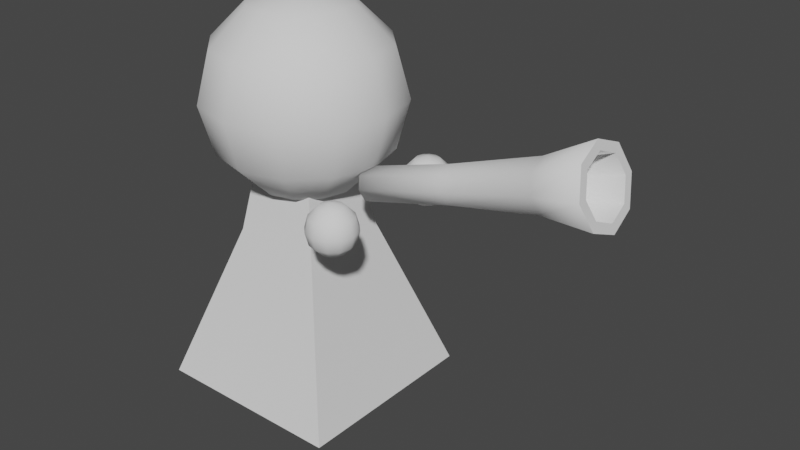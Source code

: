 # Source: Trumpet.blend  (saved by Blender 3.6.13; exported with 4.5.12 LTS)
import bpy
from mathutils import Matrix  # noqa: F401  (used for matrix-valued properties, if any)

bpy.ops.wm.read_factory_settings(use_empty=True)
scene = bpy.context.scene
scene.name = 'Scene'

# ---- collections
col_collection = bpy.data.collections.new('Collection'); scene.collection.children.link(col_collection)

# ---- node groups
ng_auto_smooth = bpy.data.node_groups.new('Auto Smooth', 'GeometryNodeTree')
_s = ng_auto_smooth.interface.new_socket(name='Geometry', in_out='OUTPUT', socket_type='NodeSocketGeometry')
_s = ng_auto_smooth.interface.new_socket(name='Geometry', in_out='INPUT', socket_type='NodeSocketGeometry')
_s = ng_auto_smooth.interface.new_socket(name='Angle', in_out='INPUT', socket_type='NodeSocketFloat')
_s.subtype = 'ANGLE'
_s.min_value = 0.0
_s.max_value = 3.142
ng_auto_smooth.is_modifier = True
_N = ng_auto_smooth.nodes; _L = ng_auto_smooth.links
n0 = _N.new('NodeGroupOutput'); n0.name = 'Group Output'; n0.location = (480, -100)
n1 = _N.new('NodeGroupInput'); n1.name = 'Group Input'; n1.location = (-420, -300)
n2 = _N.new('NodeGroupInput'); n2.name = 'Group Input.001'; n2.location = (-60, -100)
n3 = _N.new('GeometryNodeSetShadeSmooth'); n3.name = 'Set Shade Smooth'; n3.location = (120, -100)
n3.domain = 'EDGE'
n4 = _N.new('GeometryNodeSetShadeSmooth'); n4.name = 'Set Shade Smooth.001'; n4.location = (300, -100)
n5 = _N.new('GeometryNodeInputMeshEdgeAngle'); n5.name = 'Edge Angle'; n5.location = (-420, -220)
n6 = _N.new('GeometryNodeInputEdgeSmooth'); n6.name = 'Is Edge Smooth'; n6.location = (-60, -160)
n7 = _N.new('GeometryNodeInputShadeSmooth'); n7.name = 'Is Face Smooth'; n7.location = (-240, -340)
n8 = _N.new('FunctionNodeBooleanMath'); n8.name = 'Boolean Math'; n8.location = (-60, -220)
n9 = _N.new('FunctionNodeCompare'); n9.name = 'Compare'; n9.location = (-240, -180)
n9.operation = 'LESS_EQUAL'
_L.new(n5.outputs[0], n9.inputs[0])
_L.new(n4.outputs[0], n0.inputs[0])
_L.new(n1.outputs[1], n9.inputs[1])
_L.new(n9.outputs[0], n8.inputs[0])
_L.new(n7.outputs[0], n8.inputs[1])
_L.new(n2.outputs[0], n3.inputs[0])
_L.new(n6.outputs[0], n3.inputs[1])
_L.new(n3.outputs[0], n4.inputs[0])
_L.new(n8.outputs[0], n3.inputs[2])
n0.is_active_output = True

# ---- world
world_world = bpy.data.worlds.new('World'); scene.world = world_world
world_world.use_nodes = True; world_world.node_tree.nodes.clear()
_N = world_world.node_tree.nodes; _L = world_world.node_tree.links
n0 = _N.new('ShaderNodeOutputWorld'); n0.name = 'World Output'; n0.location = (300, 300)
n1 = _N.new('ShaderNodeBackground'); n1.name = 'Background'; n1.location = (10, 300)
n1.inputs[0].default_value = (0.05088, 0.05088, 0.05088, 1.0)
_L.new(n1.outputs[0], n0.inputs[0])
n0.is_active_output = True
world_world.color = (0.05088, 0.05088, 0.05088)
world_world.use_sun_shadow = False
world_world.sun_shadow_jitter_overblur = 0.0

# ---- meshes
me_cube_001 = bpy.data.meshes.new('Cube.001')
me_cube_001.from_pydata([(-1.0, -1.0, 0.0), (-0.3136, -0.3136, 2.465), (-1.0, 1.0, 0.0), (-0.3136, 0.3136, 2.465), (1.0, -1.0, 0.0), (0.3136, -0.3136, 2.465), (1.0, 1.0, 0.0), (0.3136, 0.3136, 2.465), (-0.4609, -0.4609, 1.613), (-0.4609, 0.4609, 1.613), (0.4609, 0.4609, 1.613), (0.4609, -0.4609, 1.613)], [], [(8, 1, 3, 9), (9, 3, 7, 10), (10, 7, 5, 11), (11, 5, 1, 8), (2, 6, 4, 0), (7, 3, 1, 5), (4, 11, 8, 0), (6, 10, 11, 4), (2, 9, 10, 6), (0, 8, 9, 2)])
me_cube_001.polygons.foreach_set('use_smooth', [True] * 10)
_uv = me_cube_001.uv_layers.new(name='UVMap')
_uv.uv.foreach_set('vector', [0.5, 0.0, 0.625, 0.0, 0.625, 0.25, 0.5, 0.25, 0.5, 0.25, 0.625, 0.25, 0.625, 0.5, 0.5, 0.5, 0.5, 0.5, 0.625, 0.5, 0.625, 0.75, 0.5, 0.75, 0.5, 0.75, 0.625, 0.75, 0.625, 1.0, 0.5, 1.0, 0.125, 0.5, 0.375, 0.5, 0.375, 0.75, 0.125, 0.75, 0.625, 0.5, 0.875, 0.5, 0.875, 0.75, 0.625, 0.75, 0.375, 0.75, 0.5, 0.75, 0.5, 1.0, 0.375, 1.0, 0.375, 0.5, 0.5, 0.5, 0.5, 0.75, 0.375, 0.75, 0.375, 0.25, 0.5, 0.25, 0.5, 0.5, 0.375, 0.5, 0.375, 0.0, 0.5, 0.0, 0.5, 0.25, 0.375, 0.25])
me_cube_001.update()
me_sphere = bpy.data.meshes.new('Sphere')
me_sphere.from_pydata([(0.0, 0.866, 3.5), (0.0, 0.866, 2.5), (0.25, 0.433, 3.866), (0.433, 0.75, 3.5), (0.5, 0.866, 3.0), (0.433, 0.75, 2.5), (0.25, 0.433, 2.134), (0.433, 0.25, 3.866), (0.75, 0.433, 3.5), (0.866, 0.5, 3.0), (0.75, 0.433, 2.5), (0.433, 0.25, 2.134), (0.5, 0.0, 3.866), (0.866, -2.98e-08, 3.5), (1.0, 0.0, 3.0), (0.866, -2.98e-08, 2.5), (0.5, 0.0, 2.134), (0.433, -0.25, 3.866), (0.75, -0.433, 3.5), (0.866, -0.5, 3.0), (0.75, -0.433, 2.5), (0.433, -0.25, 2.134), (0.25, -0.433, 3.866), (0.433, -0.75, 3.5), (0.5, -0.866, 3.0), (0.433, -0.75, 2.5), (0.25, -0.433, 2.134), (0.0, -0.5, 3.866), (-8.941e-08, -0.866, 3.5), (0.0, -1.0, 3.0), (-8.941e-08, -0.866, 2.5), (0.0, -0.5, 2.134), (0.0, 0.0, 4.0), (-0.25, -0.433, 3.866), (-0.433, -0.75, 3.5), (-0.5, -0.866, 3.0), (-0.433, -0.75, 2.5), (-0.25, -0.433, 2.134), (0.0, 0.0, 2.0), (-0.433, -0.25, 3.866), (-0.75, -0.433, 3.5), (-0.866, -0.5, 3.0), (-0.75, -0.433, 2.5), (-0.433, -0.25, 2.134), (-0.5, 0.0, 3.866), (-0.866, 8.941e-08, 3.5), (-1.0, 0.0, 3.0), (-0.866, 8.941e-08, 2.5), (-0.5, 0.0, 2.134), (-0.433, 0.25, 3.866), (-0.75, 0.433, 3.5), (-0.866, 0.5, 3.0), (-0.75, 0.433, 2.5), (-0.433, 0.25, 2.134), (-0.25, 0.433, 3.866), (-0.433, 0.75, 3.5), (-0.5, 0.866, 3.0), (-0.433, 0.75, 2.5), (-0.25, 0.433, 2.134), (0.0, 0.5, 3.866), (0.0, 1.0, 3.0), (0.0, 0.5, 2.134)], [], [(38, 61, 6), (1, 60, 4, 5), (0, 59, 2, 3), (61, 1, 5, 6), (60, 0, 3, 4), (59, 32, 2), (6, 5, 10, 11), (4, 3, 8, 9), (2, 32, 7), (38, 6, 11), (5, 4, 9, 10), (3, 2, 7, 8), (11, 10, 15, 16), (9, 8, 13, 14), (7, 32, 12), (38, 11, 16), (10, 9, 14, 15), (8, 7, 12, 13), (16, 15, 20, 21), (14, 13, 18, 19), (12, 32, 17), (38, 16, 21), (15, 14, 19, 20), (13, 12, 17, 18), (21, 20, 25, 26), (19, 18, 23, 24), (17, 32, 22), (38, 21, 26), (20, 19, 24, 25), (18, 17, 22, 23), (24, 23, 28, 29), (22, 32, 27), (38, 26, 31), (25, 24, 29, 30), (23, 22, 27, 28), (26, 25, 30, 31), (27, 32, 33), (38, 31, 37), (30, 29, 35, 36), (28, 27, 33, 34), (31, 30, 36, 37), (29, 28, 34, 35), (38, 37, 43), (36, 35, 41, 42), (34, 33, 39, 40), (37, 36, 42, 43), (35, 34, 40, 41), (33, 32, 39), (38, 43, 48), (42, 41, 46, 47), (40, 39, 44, 45), (43, 42, 47, 48), (41, 40, 45, 46), (39, 32, 44), (38, 48, 53), (47, 46, 51, 52), (45, 44, 49, 50), (48, 47, 52, 53), (46, 45, 50, 51), (44, 32, 49), (52, 51, 56, 57), (50, 49, 54, 55), (53, 52, 57, 58), (51, 50, 55, 56), (49, 32, 54), (38, 53, 58), (55, 54, 59, 0), (58, 57, 1, 61), (56, 55, 0, 60), (54, 32, 59), (38, 58, 61), (57, 56, 60, 1)])
me_sphere.polygons.foreach_set('use_smooth', [True] * 72)
_uv = me_sphere.uv_layers.new(name='UVMap')
_uv.uv.foreach_set('vector', [0.7083, 0.0, 0.75, 0.1667, 0.6667, 0.1667, 0.75, 0.3333, 0.75, 0.5, 0.6667, 0.5, 0.6667, 0.3333, 0.75, 0.6667, 0.75, 0.8333, 0.6667, 0.8333, 0.6667, 0.6667, 0.75, 0.1667, 0.75, 0.3333, 0.6667, 0.3333, 0.6667, 0.1667, 0.75, 0.5, 0.75, 0.6667, 0.6667, 0.6667, 0.6667, 0.5, 0.75, 0.8333, 0.7083, 1.0, 0.6667, 0.8333, 0.6667, 0.1667, 0.6667, 0.3333, 0.5833, 0.3333, 0.5833, 0.1667, 0.6667, 0.5, 0.6667, 0.6667, 0.5833, 0.6667, 0.5833, 0.5, 0.6667, 0.8333, 0.625, 1.0, 0.5833, 0.8333, 0.625, 0.0, 0.6667, 0.1667, 0.5833, 0.1667, 0.6667, 0.3333, 0.6667, 0.5, 0.5833, 0.5, 0.5833, 0.3333, 0.6667, 0.6667, 0.6667, 0.8333, 0.5833, 0.8333, 0.5833, 0.6667, 0.5833, 0.1667, 0.5833, 0.3333, 0.5, 0.3333, 0.5, 0.1667, 0.5833, 0.5, 0.5833, 0.6667, 0.5, 0.6667, 0.5, 0.5, 0.5833, 0.8333, 0.5417, 1.0, 0.5, 0.8333, 0.5417, 0.0, 0.5833, 0.1667, 0.5, 0.1667, 0.5833, 0.3333, 0.5833, 0.5, 0.5, 0.5, 0.5, 0.3333, 0.5833, 0.6667, 0.5833, 0.8333, 0.5, 0.8333, 0.5, 0.6667, 0.5, 0.1667, 0.5, 0.3333, 0.4167, 0.3333, 0.4167, 0.1667, 0.5, 0.5, 0.5, 0.6667, 0.4167, 0.6667, 0.4167, 0.5, 0.5, 0.8333, 0.4583, 1.0, 0.4167, 0.8333, 0.4583, 0.0, 0.5, 0.1667, 0.4167, 0.1667, 0.5, 0.3333, 0.5, 0.5, 0.4167, 0.5, 0.4167, 0.3333, 0.5, 0.6667, 0.5, 0.8333, 0.4167, 0.8333, 0.4167, 0.6667, 0.4167, 0.1667, 0.4167, 0.3333, 0.3333, 0.3333, 0.3333, 0.1667, 0.4167, 0.5, 0.4167, 0.6667, 0.3333, 0.6667, 0.3333, 0.5, 0.4167, 0.8333, 0.375, 1.0, 0.3333, 0.8333, 0.375, 0.0, 0.4167, 0.1667, 0.3333, 0.1667, 0.4167, 0.3333, 0.4167, 0.5, 0.3333, 0.5, 0.3333, 0.3333, 0.4167, 0.6667, 0.4167, 0.8333, 0.3333, 0.8333, 0.3333, 0.6667, 0.3333, 0.5, 0.3333, 0.6667, 0.25, 0.6667, 0.25, 0.5, 0.3333, 0.8333, 0.2917, 1.0, 0.25, 0.8333, 0.2917, 0.0, 0.3333, 0.1667, 0.25, 0.1667, 0.3333, 0.3333, 0.3333, 0.5, 0.25, 0.5, 0.25, 0.3333, 0.3333, 0.6667, 0.3333, 0.8333, 0.25, 0.8333, 0.25, 0.6667, 0.3333, 0.1667, 0.3333, 0.3333, 0.25, 0.3333, 0.25, 0.1667, 0.25, 0.8333, 0.2083, 1.0, 0.1667, 0.8333, 0.2083, 0.0, 0.25, 0.1667, 0.1667, 0.1667, 0.25, 0.3333, 0.25, 0.5, 0.1667, 0.5, 0.1667, 0.3333, 0.25, 0.6667, 0.25, 0.8333, 0.1667, 0.8333, 0.1667, 0.6667, 0.25, 0.1667, 0.25, 0.3333, 0.1667, 0.3333, 0.1667, 0.1667, 0.25, 0.5, 0.25, 0.6667, 0.1667, 0.6667, 0.1667, 0.5, 0.125, 0.0, 0.1667, 0.1667, 0.08333, 0.1667, 0.1667, 0.3333, 0.1667, 0.5, 0.08333, 0.5, 0.08333, 0.3333, 0.1667, 0.6667, 0.1667, 0.8333, 0.08333, 0.8333, 0.08333, 0.6667, 0.1667, 0.1667, 0.1667, 0.3333, 0.08333, 0.3333, 0.08333, 0.1667, 0.1667, 0.5, 0.1667, 0.6667, 0.08333, 0.6667, 0.08333, 0.5, 0.1667, 0.8333, 0.125, 1.0, 0.08333, 0.8333, 0.04167, 0.0, 0.08333, 0.1667, 0.0, 0.1667, 0.08333, 0.3333, 0.08333, 0.5, 0.0, 0.5, 0.0, 0.3333, 0.08333, 0.6667, 0.08333, 0.8333, 0.0, 0.8333, 0.0, 0.6667, 0.08333, 0.1667, 0.08333, 0.3333, 0.0, 0.3333, 0.0, 0.1667, 0.08333, 0.5, 0.08333, 0.6667, 0.0, 0.6667, 0.0, 0.5, 0.08333, 0.8333, 0.04167, 1.0, 0.0, 0.8333, 0.9583, 0.0, 1.0, 0.1667, 0.9167, 0.1667, 1.0, 0.3333, 1.0, 0.5, 0.9167, 0.5, 0.9167, 0.3333, 1.0, 0.6667, 1.0, 0.8333, 0.9167, 0.8333, 0.9167, 0.6667, 1.0, 0.1667, 1.0, 0.3333, 0.9167, 0.3333, 0.9167, 0.1667, 1.0, 0.5, 1.0, 0.6667, 0.9167, 0.6667, 0.9167, 0.5, 1.0, 0.8333, 0.9583, 1.0, 0.9167, 0.8333, 0.9167, 0.3333, 0.9167, 0.5, 0.8333, 0.5, 0.8333, 0.3333, 0.9167, 0.6667, 0.9167, 0.8333, 0.8333, 0.8333, 0.8333, 0.6667, 0.9167, 0.1667, 0.9167, 0.3333, 0.8333, 0.3333, 0.8333, 0.1667, 0.9167, 0.5, 0.9167, 0.6667, 0.8333, 0.6667, 0.8333, 0.5, 0.9167, 0.8333, 0.875, 1.0, 0.8333, 0.8333, 0.875, 0.0, 0.9167, 0.1667, 0.8333, 0.1667, 0.8333, 0.6667, 0.8333, 0.8333, 0.75, 0.8333, 0.75, 0.6667, 0.8333, 0.1667, 0.8333, 0.3333, 0.75, 0.3333, 0.75, 0.1667, 0.8333, 0.5, 0.8333, 0.6667, 0.75, 0.6667, 0.75, 0.5, 0.8333, 0.8333, 0.7917, 1.0, 0.75, 0.8333, 0.7917, 0.0, 0.8333, 0.1667, 0.75, 0.1667, 0.8333, 0.3333, 0.8333, 0.5, 0.75, 0.5, 0.75, 0.3333])
me_sphere.update()
me_sphere_001 = bpy.data.meshes.new('Sphere.001')
me_sphere_001.from_pydata([(0.2153, -0.4488, 1.729), (0.2153, -0.4488, 1.479), (0.2778, -0.5571, 1.821), (0.3236, -0.4778, 1.729), (0.3403, -0.4488, 1.604), (0.3236, -0.4778, 1.479), (0.2778, -0.5571, 1.388), (0.3236, -0.6028, 1.821), (0.4028, -0.5571, 1.729), (0.4318, -0.5403, 1.604), (0.4028, -0.5571, 1.479), (0.3236, -0.6028, 1.388), (0.3403, -0.6653, 1.821), (0.4318, -0.6653, 1.729), (0.4653, -0.6653, 1.604), (0.4318, -0.6653, 1.479), (0.3403, -0.6653, 1.388), (0.3236, -0.7278, 1.821), (0.4028, -0.7736, 1.729), (0.4318, -0.7903, 1.604), (0.4028, -0.7736, 1.479), (0.3236, -0.7278, 1.388), (0.2778, -0.7736, 1.821), (0.3236, -0.8528, 1.729), (0.3403, -0.8818, 1.604), (0.3236, -0.8528, 1.479), (0.2778, -0.7736, 1.388), (0.2153, -0.7903, 1.821), (0.2153, -0.8818, 1.729), (0.2153, -0.9153, 1.604), (0.2153, -0.8818, 1.479), (0.2153, -0.7903, 1.388), (0.2153, -0.6653, 1.854), (0.1528, -0.7736, 1.821), (0.1071, -0.8528, 1.729), (0.09033, -0.8818, 1.604), (0.1071, -0.8528, 1.479), (0.1528, -0.7736, 1.388), (0.2153, -0.6653, 1.354), (0.1071, -0.7278, 1.821), (0.02783, -0.7736, 1.729), (-0.001176, -0.7903, 1.604), (0.02783, -0.7736, 1.479), (0.1071, -0.7278, 1.388), (0.09033, -0.6653, 1.821), (-0.001176, -0.6653, 1.729), (-0.03467, -0.6653, 1.604), (-0.001176, -0.6653, 1.479), (0.09033, -0.6653, 1.388), (0.1071, -0.6028, 1.821), (0.02783, -0.5571, 1.729), (-0.001176, -0.5403, 1.604), (0.02783, -0.5571, 1.479), (0.1071, -0.6028, 1.388), (0.1528, -0.5571, 1.821), (0.1071, -0.4778, 1.729), (0.09033, -0.4488, 1.604), (0.1071, -0.4778, 1.479), (0.1528, -0.5571, 1.388), (0.2153, -0.5403, 1.821), (0.2153, -0.4153, 1.604), (0.2153, -0.5403, 1.388)], [], [(61, 1, 5, 6), (60, 0, 3, 4), (59, 32, 2), (38, 61, 6), (1, 60, 4, 5), (0, 59, 2, 3), (38, 6, 11), (5, 4, 9, 10), (3, 2, 7, 8), (6, 5, 10, 11), (4, 3, 8, 9), (2, 32, 7), (38, 11, 16), (10, 9, 14, 15), (8, 7, 12, 13), (11, 10, 15, 16), (9, 8, 13, 14), (7, 32, 12), (38, 16, 21), (15, 14, 19, 20), (13, 12, 17, 18), (16, 15, 20, 21), (14, 13, 18, 19), (12, 32, 17), (20, 19, 24, 25), (18, 17, 22, 23), (21, 20, 25, 26), (19, 18, 23, 24), (17, 32, 22), (38, 21, 26), (23, 22, 27, 28), (26, 25, 30, 31), (24, 23, 28, 29), (22, 32, 27), (38, 26, 31), (25, 24, 29, 30), (31, 30, 36, 37), (29, 28, 34, 35), (27, 32, 33), (38, 31, 37), (30, 29, 35, 36), (28, 27, 33, 34), (37, 36, 42, 43), (35, 34, 40, 41), (33, 32, 39), (38, 37, 43), (36, 35, 41, 42), (34, 33, 39, 40), (43, 42, 47, 48), (41, 40, 45, 46), (39, 32, 44), (38, 43, 48), (42, 41, 46, 47), (40, 39, 44, 45), (48, 47, 52, 53), (46, 45, 50, 51), (44, 32, 49), (38, 48, 53), (47, 46, 51, 52), (45, 44, 49, 50), (51, 50, 55, 56), (49, 32, 54), (38, 53, 58), (52, 51, 56, 57), (50, 49, 54, 55), (53, 52, 57, 58), (54, 32, 59), (38, 58, 61), (57, 56, 60, 1), (55, 54, 59, 0), (58, 57, 1, 61), (56, 55, 0, 60)])
me_sphere_001.polygons.foreach_set('use_smooth', [True] * 72)
_uv = me_sphere_001.uv_layers.new(name='UVMap')
_uv.uv.foreach_set('vector', [0.75, 0.1667, 0.75, 0.3333, 0.6667, 0.3333, 0.6667, 0.1667, 0.75, 0.5, 0.75, 0.6667, 0.6667, 0.6667, 0.6667, 0.5, 0.75, 0.8333, 0.7083, 1.0, 0.6667, 0.8333, 0.7083, 0.0, 0.75, 0.1667, 0.6667, 0.1667, 0.75, 0.3333, 0.75, 0.5, 0.6667, 0.5, 0.6667, 0.3333, 0.75, 0.6667, 0.75, 0.8333, 0.6667, 0.8333, 0.6667, 0.6667, 0.625, 0.0, 0.6667, 0.1667, 0.5833, 0.1667, 0.6667, 0.3333, 0.6667, 0.5, 0.5833, 0.5, 0.5833, 0.3333, 0.6667, 0.6667, 0.6667, 0.8333, 0.5833, 0.8333, 0.5833, 0.6667, 0.6667, 0.1667, 0.6667, 0.3333, 0.5833, 0.3333, 0.5833, 0.1667, 0.6667, 0.5, 0.6667, 0.6667, 0.5833, 0.6667, 0.5833, 0.5, 0.6667, 0.8333, 0.625, 1.0, 0.5833, 0.8333, 0.5417, 0.0, 0.5833, 0.1667, 0.5, 0.1667, 0.5833, 0.3333, 0.5833, 0.5, 0.5, 0.5, 0.5, 0.3333, 0.5833, 0.6667, 0.5833, 0.8333, 0.5, 0.8333, 0.5, 0.6667, 0.5833, 0.1667, 0.5833, 0.3333, 0.5, 0.3333, 0.5, 0.1667, 0.5833, 0.5, 0.5833, 0.6667, 0.5, 0.6667, 0.5, 0.5, 0.5833, 0.8333, 0.5417, 1.0, 0.5, 0.8333, 0.4583, 0.0, 0.5, 0.1667, 0.4167, 0.1667, 0.5, 0.3333, 0.5, 0.5, 0.4167, 0.5, 0.4167, 0.3333, 0.5, 0.6667, 0.5, 0.8333, 0.4167, 0.8333, 0.4167, 0.6667, 0.5, 0.1667, 0.5, 0.3333, 0.4167, 0.3333, 0.4167, 0.1667, 0.5, 0.5, 0.5, 0.6667, 0.4167, 0.6667, 0.4167, 0.5, 0.5, 0.8333, 0.4583, 1.0, 0.4167, 0.8333, 0.4167, 0.3333, 0.4167, 0.5, 0.3333, 0.5, 0.3333, 0.3333, 0.4167, 0.6667, 0.4167, 0.8333, 0.3333, 0.8333, 0.3333, 0.6667, 0.4167, 0.1667, 0.4167, 0.3333, 0.3333, 0.3333, 0.3333, 0.1667, 0.4167, 0.5, 0.4167, 0.6667, 0.3333, 0.6667, 0.3333, 0.5, 0.4167, 0.8333, 0.375, 1.0, 0.3333, 0.8333, 0.375, 0.0, 0.4167, 0.1667, 0.3333, 0.1667, 0.3333, 0.6667, 0.3333, 0.8333, 0.25, 0.8333, 0.25, 0.6667, 0.3333, 0.1667, 0.3333, 0.3333, 0.25, 0.3333, 0.25, 0.1667, 0.3333, 0.5, 0.3333, 0.6667, 0.25, 0.6667, 0.25, 0.5, 0.3333, 0.8333, 0.2917, 1.0, 0.25, 0.8333, 0.2917, 0.0, 0.3333, 0.1667, 0.25, 0.1667, 0.3333, 0.3333, 0.3333, 0.5, 0.25, 0.5, 0.25, 0.3333, 0.25, 0.1667, 0.25, 0.3333, 0.1667, 0.3333, 0.1667, 0.1667, 0.25, 0.5, 0.25, 0.6667, 0.1667, 0.6667, 0.1667, 0.5, 0.25, 0.8333, 0.2083, 1.0, 0.1667, 0.8333, 0.2083, 0.0, 0.25, 0.1667, 0.1667, 0.1667, 0.25, 0.3333, 0.25, 0.5, 0.1667, 0.5, 0.1667, 0.3333, 0.25, 0.6667, 0.25, 0.8333, 0.1667, 0.8333, 0.1667, 0.6667, 0.1667, 0.1667, 0.1667, 0.3333, 0.08333, 0.3333, 0.08333, 0.1667, 0.1667, 0.5, 0.1667, 0.6667, 0.08333, 0.6667, 0.08333, 0.5, 0.1667, 0.8333, 0.125, 1.0, 0.08333, 0.8333, 0.125, 0.0, 0.1667, 0.1667, 0.08333, 0.1667, 0.1667, 0.3333, 0.1667, 0.5, 0.08333, 0.5, 0.08333, 0.3333, 0.1667, 0.6667, 0.1667, 0.8333, 0.08333, 0.8333, 0.08333, 0.6667, 0.08333, 0.1667, 0.08333, 0.3333, 0.0, 0.3333, 0.0, 0.1667, 0.08333, 0.5, 0.08333, 0.6667, 0.0, 0.6667, 0.0, 0.5, 0.08333, 0.8333, 0.04167, 1.0, 0.0, 0.8333, 0.04167, 0.0, 0.08333, 0.1667, 0.0, 0.1667, 0.08333, 0.3333, 0.08333, 0.5, 0.0, 0.5, 0.0, 0.3333, 0.08333, 0.6667, 0.08333, 0.8333, 0.0, 0.8333, 0.0, 0.6667, 1.0, 0.1667, 1.0, 0.3333, 0.9167, 0.3333, 0.9167, 0.1667, 1.0, 0.5, 1.0, 0.6667, 0.9167, 0.6667, 0.9167, 0.5, 1.0, 0.8333, 0.9583, 1.0, 0.9167, 0.8333, 0.9583, 0.0, 1.0, 0.1667, 0.9167, 0.1667, 1.0, 0.3333, 1.0, 0.5, 0.9167, 0.5, 0.9167, 0.3333, 1.0, 0.6667, 1.0, 0.8333, 0.9167, 0.8333, 0.9167, 0.6667, 0.9167, 0.5, 0.9167, 0.6667, 0.8333, 0.6667, 0.8333, 0.5, 0.9167, 0.8333, 0.875, 1.0, 0.8333, 0.8333, 0.875, 0.0, 0.9167, 0.1667, 0.8333, 0.1667, 0.9167, 0.3333, 0.9167, 0.5, 0.8333, 0.5, 0.8333, 0.3333, 0.9167, 0.6667, 0.9167, 0.8333, 0.8333, 0.8333, 0.8333, 0.6667, 0.9167, 0.1667, 0.9167, 0.3333, 0.8333, 0.3333, 0.8333, 0.1667, 0.8333, 0.8333, 0.7917, 1.0, 0.75, 0.8333, 0.7917, 0.0, 0.8333, 0.1667, 0.75, 0.1667, 0.8333, 0.3333, 0.8333, 0.5, 0.75, 0.5, 0.75, 0.3333, 0.8333, 0.6667, 0.8333, 0.8333, 0.75, 0.8333, 0.75, 0.6667, 0.8333, 0.1667, 0.8333, 0.3333, 0.75, 0.3333, 0.75, 0.1667, 0.8333, 0.5, 0.8333, 0.6667, 0.75, 0.6667, 0.75, 0.5])
me_sphere_001.update()
me_sphere_002 = bpy.data.meshes.new('Sphere.002')
me_sphere_002.from_pydata([(0.2153, 0.4488, 1.729), (0.2153, 0.4488, 1.479), (0.2778, 0.5571, 1.821), (0.3236, 0.4778, 1.729), (0.3403, 0.4488, 1.604), (0.3236, 0.4778, 1.479), (0.2778, 0.5571, 1.388), (0.3236, 0.6028, 1.821), (0.4028, 0.5571, 1.729), (0.4318, 0.5403, 1.604), (0.4028, 0.5571, 1.479), (0.3236, 0.6028, 1.388), (0.3403, 0.6653, 1.821), (0.4318, 0.6653, 1.729), (0.4653, 0.6653, 1.604), (0.4318, 0.6653, 1.479), (0.3403, 0.6653, 1.388), (0.3236, 0.7278, 1.821), (0.4028, 0.7736, 1.729), (0.4318, 0.7903, 1.604), (0.4028, 0.7736, 1.479), (0.3236, 0.7278, 1.388), (0.2778, 0.7736, 1.821), (0.3236, 0.8528, 1.729), (0.3403, 0.8818, 1.604), (0.3236, 0.8528, 1.479), (0.2778, 0.7736, 1.388), (0.2153, 0.7903, 1.821), (0.2153, 0.8818, 1.729), (0.2153, 0.9153, 1.604), (0.2153, 0.8818, 1.479), (0.2153, 0.7903, 1.388), (0.2153, 0.6653, 1.854), (0.1528, 0.7736, 1.821), (0.1071, 0.8528, 1.729), (0.09033, 0.8818, 1.604), (0.1071, 0.8528, 1.479), (0.1528, 0.7736, 1.388), (0.2153, 0.6653, 1.354), (0.1071, 0.7278, 1.821), (0.02783, 0.7736, 1.729), (-0.001176, 0.7903, 1.604), (0.02783, 0.7736, 1.479), (0.1071, 0.7278, 1.388), (0.09033, 0.6653, 1.821), (-0.001176, 0.6653, 1.729), (-0.03467, 0.6653, 1.604), (-0.001176, 0.6653, 1.479), (0.09033, 0.6653, 1.388), (0.1071, 0.6028, 1.821), (0.02783, 0.5571, 1.729), (-0.001176, 0.5403, 1.604), (0.02783, 0.5571, 1.479), (0.1071, 0.6028, 1.388), (0.1528, 0.5571, 1.821), (0.1071, 0.4778, 1.729), (0.09033, 0.4488, 1.604), (0.1071, 0.4778, 1.479), (0.1528, 0.5571, 1.388), (0.2153, 0.5403, 1.821), (0.2153, 0.4153, 1.604), (0.2153, 0.5403, 1.388)], [], [(61, 6, 5, 1), (60, 4, 3, 0), (59, 2, 32), (38, 6, 61), (1, 5, 4, 60), (0, 3, 2, 59), (38, 11, 6), (5, 10, 9, 4), (3, 8, 7, 2), (6, 11, 10, 5), (4, 9, 8, 3), (2, 7, 32), (38, 16, 11), (10, 15, 14, 9), (8, 13, 12, 7), (11, 16, 15, 10), (9, 14, 13, 8), (7, 12, 32), (38, 21, 16), (15, 20, 19, 14), (13, 18, 17, 12), (16, 21, 20, 15), (14, 19, 18, 13), (12, 17, 32), (20, 25, 24, 19), (18, 23, 22, 17), (21, 26, 25, 20), (19, 24, 23, 18), (17, 22, 32), (38, 26, 21), (23, 28, 27, 22), (26, 31, 30, 25), (24, 29, 28, 23), (22, 27, 32), (38, 31, 26), (25, 30, 29, 24), (31, 37, 36, 30), (29, 35, 34, 28), (27, 33, 32), (38, 37, 31), (30, 36, 35, 29), (28, 34, 33, 27), (37, 43, 42, 36), (35, 41, 40, 34), (33, 39, 32), (38, 43, 37), (36, 42, 41, 35), (34, 40, 39, 33), (43, 48, 47, 42), (41, 46, 45, 40), (39, 44, 32), (38, 48, 43), (42, 47, 46, 41), (40, 45, 44, 39), (48, 53, 52, 47), (46, 51, 50, 45), (44, 49, 32), (38, 53, 48), (47, 52, 51, 46), (45, 50, 49, 44), (51, 56, 55, 50), (49, 54, 32), (38, 58, 53), (52, 57, 56, 51), (50, 55, 54, 49), (53, 58, 57, 52), (54, 59, 32), (38, 61, 58), (57, 1, 60, 56), (55, 0, 59, 54), (58, 61, 1, 57), (56, 60, 0, 55)])
me_sphere_002.polygons.foreach_set('use_smooth', [True] * 72)
_uv = me_sphere_002.uv_layers.new(name='UVMap')
_uv.uv.foreach_set('vector', [0.75, 0.1667, 0.6667, 0.1667, 0.6667, 0.3333, 0.75, 0.3333, 0.75, 0.5, 0.6667, 0.5, 0.6667, 0.6667, 0.75, 0.6667, 0.75, 0.8333, 0.6667, 0.8333, 0.7083, 1.0, 0.7083, 0.0, 0.6667, 0.1667, 0.75, 0.1667, 0.75, 0.3333, 0.6667, 0.3333, 0.6667, 0.5, 0.75, 0.5, 0.75, 0.6667, 0.6667, 0.6667, 0.6667, 0.8333, 0.75, 0.8333, 0.625, 0.0, 0.5833, 0.1667, 0.6667, 0.1667, 0.6667, 0.3333, 0.5833, 0.3333, 0.5833, 0.5, 0.6667, 0.5, 0.6667, 0.6667, 0.5833, 0.6667, 0.5833, 0.8333, 0.6667, 0.8333, 0.6667, 0.1667, 0.5833, 0.1667, 0.5833, 0.3333, 0.6667, 0.3333, 0.6667, 0.5, 0.5833, 0.5, 0.5833, 0.6667, 0.6667, 0.6667, 0.6667, 0.8333, 0.5833, 0.8333, 0.625, 1.0, 0.5417, 0.0, 0.5, 0.1667, 0.5833, 0.1667, 0.5833, 0.3333, 0.5, 0.3333, 0.5, 0.5, 0.5833, 0.5, 0.5833, 0.6667, 0.5, 0.6667, 0.5, 0.8333, 0.5833, 0.8333, 0.5833, 0.1667, 0.5, 0.1667, 0.5, 0.3333, 0.5833, 0.3333, 0.5833, 0.5, 0.5, 0.5, 0.5, 0.6667, 0.5833, 0.6667, 0.5833, 0.8333, 0.5, 0.8333, 0.5417, 1.0, 0.4583, 0.0, 0.4167, 0.1667, 0.5, 0.1667, 0.5, 0.3333, 0.4167, 0.3333, 0.4167, 0.5, 0.5, 0.5, 0.5, 0.6667, 0.4167, 0.6667, 0.4167, 0.8333, 0.5, 0.8333, 0.5, 0.1667, 0.4167, 0.1667, 0.4167, 0.3333, 0.5, 0.3333, 0.5, 0.5, 0.4167, 0.5, 0.4167, 0.6667, 0.5, 0.6667, 0.5, 0.8333, 0.4167, 0.8333, 0.4583, 1.0, 0.4167, 0.3333, 0.3333, 0.3333, 0.3333, 0.5, 0.4167, 0.5, 0.4167, 0.6667, 0.3333, 0.6667, 0.3333, 0.8333, 0.4167, 0.8333, 0.4167, 0.1667, 0.3333, 0.1667, 0.3333, 0.3333, 0.4167, 0.3333, 0.4167, 0.5, 0.3333, 0.5, 0.3333, 0.6667, 0.4167, 0.6667, 0.4167, 0.8333, 0.3333, 0.8333, 0.375, 1.0, 0.375, 0.0, 0.3333, 0.1667, 0.4167, 0.1667, 0.3333, 0.6667, 0.25, 0.6667, 0.25, 0.8333, 0.3333, 0.8333, 0.3333, 0.1667, 0.25, 0.1667, 0.25, 0.3333, 0.3333, 0.3333, 0.3333, 0.5, 0.25, 0.5, 0.25, 0.6667, 0.3333, 0.6667, 0.3333, 0.8333, 0.25, 0.8333, 0.2917, 1.0, 0.2917, 0.0, 0.25, 0.1667, 0.3333, 0.1667, 0.3333, 0.3333, 0.25, 0.3333, 0.25, 0.5, 0.3333, 0.5, 0.25, 0.1667, 0.1667, 0.1667, 0.1667, 0.3333, 0.25, 0.3333, 0.25, 0.5, 0.1667, 0.5, 0.1667, 0.6667, 0.25, 0.6667, 0.25, 0.8333, 0.1667, 0.8333, 0.2083, 1.0, 0.2083, 0.0, 0.1667, 0.1667, 0.25, 0.1667, 0.25, 0.3333, 0.1667, 0.3333, 0.1667, 0.5, 0.25, 0.5, 0.25, 0.6667, 0.1667, 0.6667, 0.1667, 0.8333, 0.25, 0.8333, 0.1667, 0.1667, 0.08333, 0.1667, 0.08333, 0.3333, 0.1667, 0.3333, 0.1667, 0.5, 0.08333, 0.5, 0.08333, 0.6667, 0.1667, 0.6667, 0.1667, 0.8333, 0.08333, 0.8333, 0.125, 1.0, 0.125, 0.0, 0.08333, 0.1667, 0.1667, 0.1667, 0.1667, 0.3333, 0.08333, 0.3333, 0.08333, 0.5, 0.1667, 0.5, 0.1667, 0.6667, 0.08333, 0.6667, 0.08333, 0.8333, 0.1667, 0.8333, 0.08333, 0.1667, 0.0, 0.1667, 0.0, 0.3333, 0.08333, 0.3333, 0.08333, 0.5, 0.0, 0.5, 0.0, 0.6667, 0.08333, 0.6667, 0.08333, 0.8333, 0.0, 0.8333, 0.04167, 1.0, 0.04167, 0.0, 0.0, 0.1667, 0.08333, 0.1667, 0.08333, 0.3333, 0.0, 0.3333, 0.0, 0.5, 0.08333, 0.5, 0.08333, 0.6667, 0.0, 0.6667, 0.0, 0.8333, 0.08333, 0.8333, 1.0, 0.1667, 0.9167, 0.1667, 0.9167, 0.3333, 1.0, 0.3333, 1.0, 0.5, 0.9167, 0.5, 0.9167, 0.6667, 1.0, 0.6667, 1.0, 0.8333, 0.9167, 0.8333, 0.9583, 1.0, 0.9583, 0.0, 0.9167, 0.1667, 1.0, 0.1667, 1.0, 0.3333, 0.9167, 0.3333, 0.9167, 0.5, 1.0, 0.5, 1.0, 0.6667, 0.9167, 0.6667, 0.9167, 0.8333, 1.0, 0.8333, 0.9167, 0.5, 0.8333, 0.5, 0.8333, 0.6667, 0.9167, 0.6667, 0.9167, 0.8333, 0.8333, 0.8333, 0.875, 1.0, 0.875, 0.0, 0.8333, 0.1667, 0.9167, 0.1667, 0.9167, 0.3333, 0.8333, 0.3333, 0.8333, 0.5, 0.9167, 0.5, 0.9167, 0.6667, 0.8333, 0.6667, 0.8333, 0.8333, 0.9167, 0.8333, 0.9167, 0.1667, 0.8333, 0.1667, 0.8333, 0.3333, 0.9167, 0.3333, 0.8333, 0.8333, 0.75, 0.8333, 0.7917, 1.0, 0.7917, 0.0, 0.75, 0.1667, 0.8333, 0.1667, 0.8333, 0.3333, 0.75, 0.3333, 0.75, 0.5, 0.8333, 0.5, 0.8333, 0.6667, 0.75, 0.6667, 0.75, 0.8333, 0.8333, 0.8333, 0.8333, 0.1667, 0.75, 0.1667, 0.75, 0.3333, 0.8333, 0.3333, 0.8333, 0.5, 0.75, 0.5, 0.75, 0.6667, 0.8333, 0.6667])
me_sphere_002.update()
me_cylinder_003 = bpy.data.meshes.new('Cylinder.003')
me_cylinder_003.from_pydata([(1.75, 0.1904, 2.578), (3.197, 0.2942, 2.993), (1.787, 0.1346, 2.449), (3.254, 0.208, 2.793), (1.802, -4.262e-07, 2.395), (3.278, -3.117e-07, 2.71), (1.787, -0.1346, 2.449), (3.254, -0.208, 2.793), (1.75, -0.1904, 2.578), (3.197, -0.2942, 2.993), (1.713, -0.1346, 2.708), (3.139, -0.208, 3.193), (1.697, -4.242e-07, 2.761), (3.116, -3.071e-07, 3.276), (1.713, 0.1346, 2.708), (3.139, 0.208, 3.193), (0.8096, 0.1724, 2.309), (0.8431, 0.1219, 2.192), (0.857, -5.937e-07, 2.143), (0.8431, -0.1219, 2.192), (0.8096, -0.1724, 2.309), (0.776, -0.1219, 2.426), (0.7621, -5.919e-07, 2.475), (0.776, 0.1219, 2.426), (2.684, 0.2562, 2.846), (2.734, 0.1811, 2.672), (2.755, -3.763e-07, 2.6), (2.734, -0.1811, 2.672), (2.684, -0.2562, 2.846), (2.634, -0.1811, 3.02), (2.614, -3.736e-07, 3.092), (2.634, 0.1811, 3.02), (3.272, 0.2747, 2.729), (3.197, 0.3885, 2.993), (3.304, -3.076e-07, 2.619), (3.272, -0.2747, 2.729), (3.197, -0.3885, 2.993), (3.121, -0.2747, 3.257), (3.09, -3.036e-07, 3.366), (3.121, 0.2747, 3.257), (1.858, 0.105, 2.5), (1.829, 0.1486, 2.601), (1.87, -2.802e-07, 2.458), (1.858, -0.105, 2.5), (1.829, -0.1486, 2.601), (1.8, -0.105, 2.702), (1.788, -2.779e-07, 2.744), (1.8, 0.105, 2.702)], [], [(24, 33, 32, 25), (25, 32, 34, 26), (26, 34, 35, 27), (27, 35, 36, 28), (28, 36, 37, 29), (29, 37, 38, 30), (11, 9, 44, 45), (30, 38, 39, 31), (31, 39, 33, 24), (14, 0, 16, 23), (16, 17, 18, 19, 20, 21, 22, 23), (0, 2, 17, 16), (4, 6, 19, 18), (10, 12, 22, 21), (6, 8, 20, 19), (12, 14, 23, 22), (2, 4, 18, 17), (8, 10, 21, 20), (14, 31, 24, 0), (12, 30, 31, 14), (10, 29, 30, 12), (8, 28, 29, 10), (6, 27, 28, 8), (4, 26, 27, 6), (2, 25, 26, 4), (0, 24, 25, 2), (1, 3, 32, 33), (3, 5, 34, 32), (5, 7, 35, 34), (7, 9, 36, 35), (9, 11, 37, 36), (11, 13, 38, 37), (13, 15, 39, 38), (15, 1, 33, 39), (40, 41, 47, 46, 45, 44, 43, 42), (7, 5, 42, 43), (3, 1, 41, 40), (1, 15, 47, 41), (13, 11, 45, 46), (9, 7, 43, 44), (5, 3, 40, 42), (15, 13, 46, 47)])
me_cylinder_003.polygons.foreach_set('use_smooth', [1, 1, 1, 1, 1, 1, 1, 1, 1, 1, 0, 1, 1, 1, 1, 1, 1, 1, 1, 1, 1, 1, 1, 1, 1, 1, 0, 0, 0, 0, 0, 0, 0, 0, 0, 1, 1, 1, 1, 1, 1, 1])
_uv = me_cylinder_003.uv_layers.new(name='UVMap')
_uv.uv.foreach_set('vector', [1.0, 0.75, 1.0, 1.0, 0.875, 1.0, 0.875, 0.75, 0.875, 0.75, 0.875, 1.0, 0.75, 1.0, 0.75, 0.75, 0.75, 0.75, 0.75, 1.0, 0.625, 1.0, 0.625, 0.75, 0.625, 0.75, 0.625, 1.0, 0.5, 1.0, 0.5, 0.75, 0.5, 0.75, 0.5, 1.0, 0.375, 1.0, 0.375, 0.75, 0.375, 0.75, 0.375, 1.0, 0.25, 1.0, 0.25, 0.75, 0.1215, 0.1215, 0.25, 0.06824, 0.25, 0.06824, 0.1215, 0.1215, 0.25, 0.75, 0.25, 1.0, 0.125, 1.0, 0.125, 0.75, 0.125, 0.75, 0.125, 1.0, 0.0, 1.0, 0.0, 0.75, 0.125, 0.5, 0.0, 0.5, 0.0, 0.5, 0.125, 0.5, 0.75, 0.49, 0.9197, 0.4197, 0.99, 0.25, 0.9197, 0.08029, 0.75, 0.01, 0.5803, 0.08029, 0.51, 0.25, 0.5803, 0.4197, 1.0, 0.5, 0.875, 0.5, 0.875, 0.5, 1.0, 0.5, 0.75, 0.5, 0.625, 0.5, 0.625, 0.5, 0.75, 0.5, 0.375, 0.5, 0.25, 0.5, 0.25, 0.5, 0.375, 0.5, 0.625, 0.5, 0.5, 0.5, 0.5, 0.5, 0.625, 0.5, 0.25, 0.5, 0.125, 0.5, 0.125, 0.5, 0.25, 0.5, 0.875, 0.5, 0.75, 0.5, 0.75, 0.5, 0.875, 0.5, 0.5, 0.5, 0.375, 0.5, 0.375, 0.5, 0.5, 0.5, 0.125, 0.5, 0.125, 0.75, 0.0, 0.75, 0.0, 0.5, 0.25, 0.5, 0.25, 0.75, 0.125, 0.75, 0.125, 0.5, 0.375, 0.5, 0.375, 0.75, 0.25, 0.75, 0.25, 0.5, 0.5, 0.5, 0.5, 0.75, 0.375, 0.75, 0.375, 0.5, 0.625, 0.5, 0.625, 0.75, 0.5, 0.75, 0.5, 0.5, 0.75, 0.5, 0.75, 0.75, 0.625, 0.75, 0.625, 0.5, 0.875, 0.5, 0.875, 0.75, 0.75, 0.75, 0.75, 0.5, 1.0, 0.5, 1.0, 0.75, 0.875, 0.75, 0.875, 0.5, 0.25, 0.4318, 0.3785, 0.3785, 0.4197, 0.4197, 0.25, 0.49, 0.3785, 0.3785, 0.4318, 0.25, 0.49, 0.25, 0.4197, 0.4197, 0.4318, 0.25, 0.3785, 0.1215, 0.4197, 0.08029, 0.49, 0.25, 0.3785, 0.1215, 0.25, 0.06824, 0.25, 0.01, 0.4197, 0.08029, 0.25, 0.06824, 0.1215, 0.1215, 0.08029, 0.08029, 0.25, 0.01, 0.1215, 0.1215, 0.06824, 0.25, 0.01, 0.25, 0.08029, 0.08029, 0.06824, 0.25, 0.1215, 0.3785, 0.08029, 0.4197, 0.01, 0.25, 0.1215, 0.3785, 0.25, 0.4318, 0.25, 0.49, 0.08029, 0.4197, 0.3785, 0.3785, 0.25, 0.4318, 0.1215, 0.3785, 0.06824, 0.25, 0.1215, 0.1215, 0.25, 0.06824, 0.3785, 0.1215, 0.4318, 0.25, 0.3785, 0.1215, 0.4318, 0.25, 0.4318, 0.25, 0.3785, 0.1215, 0.3785, 0.3785, 0.25, 0.4318, 0.25, 0.4318, 0.3785, 0.3785, 0.25, 0.4318, 0.1215, 0.3785, 0.1215, 0.3785, 0.25, 0.4318, 0.06824, 0.25, 0.1215, 0.1215, 0.1215, 0.1215, 0.06824, 0.25, 0.25, 0.06824, 0.3785, 0.1215, 0.3785, 0.1215, 0.25, 0.06824, 0.4318, 0.25, 0.3785, 0.3785, 0.3785, 0.3785, 0.4318, 0.25, 0.1215, 0.3785, 0.06824, 0.25, 0.06824, 0.25, 0.1215, 0.3785])
me_cylinder_003.update()

# ---- objects
ob_body = bpy.data.objects.new('Body', me_cube_001)
ob_head = bpy.data.objects.new('Head', me_sphere)
ob_lefthand = bpy.data.objects.new('LeftHand', me_sphere_001)
ob_righthand = bpy.data.objects.new('Righthand', me_sphere_002)
ob_trumpet = bpy.data.objects.new('Trumpet', me_cylinder_003)

# ---- transforms, parenting, visibility, modifiers, constraints
ob_body.location = (0.0, 0.0, 0.0)
_m = ob_body.modifiers.new('Auto Smooth', 'NODES')
_m.node_group = ng_auto_smooth
_gi = [s.identifier for s in ng_auto_smooth.interface.items_tree if s.item_type == 'SOCKET' and s.in_out == 'INPUT']
_m[_gi[1]] = 0.5236  # Angle
ob_head.location = (0.0, 0.0, 0.0)
ob_lefthand.location = (0.7222, -7.362e-08, 0.5479)
ob_righthand.location = (0.7222, -7.362e-08, 0.5479)
ob_trumpet.location = (0.0, 0.0, 0.0)

# ---- collection membership
col_collection.objects.link(ob_body)
col_collection.objects.link(ob_head)
col_collection.objects.link(ob_lefthand)
col_collection.objects.link(ob_righthand)
col_collection.objects.link(ob_trumpet)

# ---- scene / render settings (as saved in the file)
scene.frame_start = 1; scene.frame_end = 250; scene.frame_set(1)
scene.render.engine = 'BLENDER_EEVEE_NEXT'
scene.cycles.sampling_pattern = 'TABULATED_SOBOL'
scene.view_settings.view_transform = 'Filmic'
bpy.context.view_layer.update()

# ---- added for rendering (the .blend has no active camera and no usable light): camera, sun
cam_auto = bpy.data.cameras.new('AutoCamera')
cam_auto.lens = 50.0
cam_auto.sensor_width = 36.0
cam_auto.clip_end = 1000.0
ob_auto_camera = bpy.data.objects.new('AutoCamera', cam_auto)
scene.collection.objects.link(ob_auto_camera)
ob_auto_camera.location = (6.89414, -6.89086, 6.59391)
ob_auto_camera.rotation_euler = (1.09748, -7.21219e-08, 0.694738)
scene.camera = ob_auto_camera
light_auto_sun = bpy.data.lights.new('AutoSun', 'SUN')
light_auto_sun.energy = 3.0
light_auto_sun.angle = 0.0523599
ob_auto_sun = bpy.data.objects.new('AutoSun', light_auto_sun)
scene.collection.objects.link(ob_auto_sun)
ob_auto_sun.rotation_euler = (0.872665, 0.174533, 0.523599)
bpy.context.view_layer.update()
